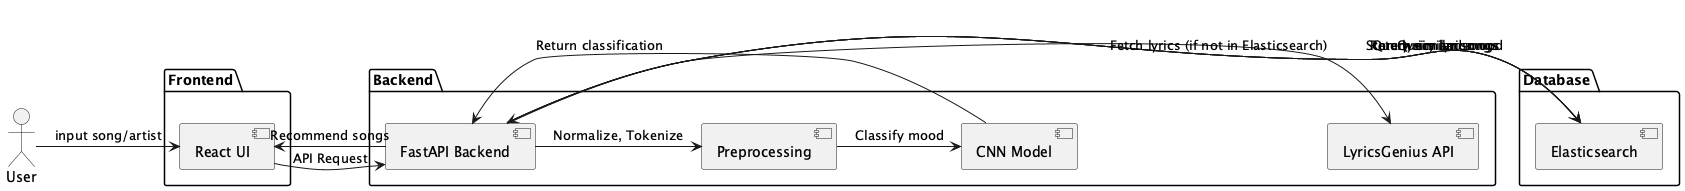

The diagram above was rendered by PlantUML. Its source (embedded in the PNG):
@startuml
actor User

package "Frontend" {
  [React UI]  
}

package "Backend" {
  [FastAPI Backend]
  [LyricsGenius API]
  [CNN Model]
  [Preprocessing]
}

package "Database" {
  [Elasticsearch]
}

User -> [React UI] : input song/artist
[React UI] -> [FastAPI Backend] : API Request
[FastAPI Backend] -> [Elasticsearch] : Query lyrics
[FastAPI Backend] -> [LyricsGenius API] : Fetch lyrics (if not in Elasticsearch)
[FastAPI Backend] -> [Preprocessing] : Normalize, Tokenize
[Preprocessing] -> [CNN Model] : Classify mood
[CNN Model] -> [FastAPI Backend] : Return classification
[FastAPI Backend] -> [Elasticsearch] : Store lyrics and mood
[FastAPI Backend] -> [Elasticsearch] : Query similar songs
[Elasticsearch] -> [FastAPI Backend] : Return similar songs
[FastAPI Backend] -> [React UI] : Recommend songs
@enduml